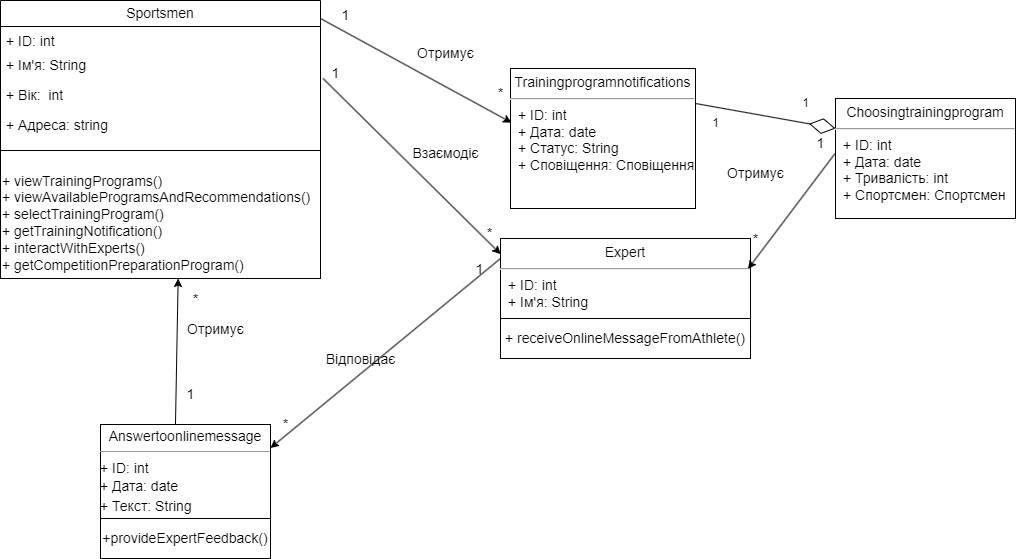

The diagram above was exported from draw.io. Its source (the exported page's mxGraphModel, read from the mxfile embedded in the PNG):
<mxGraphModel dx="1877" dy="574" grid="1" gridSize="10" guides="1" tooltips="1" connect="1" arrows="1" fold="1" page="1" pageScale="1" pageWidth="827" pageHeight="1169" math="0" shadow="0">
  <root>
    <mxCell id="0" />
    <mxCell id="1" parent="0" />
    <mxCell id="0k0r966J7VI7oezdHhZW-1" value="&lt;span style=&quot;font-size: 14px;&quot;&gt;Sportsmen&lt;/span&gt;" style="swimlane;fontStyle=0;childLayout=stackLayout;horizontal=1;startSize=26;fillColor=none;horizontalStack=0;resizeParent=1;resizeParentMax=0;resizeLast=0;collapsible=1;marginBottom=0;whiteSpace=wrap;html=1;" parent="1" vertex="1">
      <mxGeometry x="-90" y="82" width="320" height="150" as="geometry">
        <mxRectangle x="80" y="80" width="100" height="30" as="alternateBounds" />
      </mxGeometry>
    </mxCell>
    <mxCell id="Db2EKCp_gA9bSXpN65p6-2" value="&lt;font style=&quot;font-size: 14px;&quot;&gt;+ ID: int&lt;/font&gt;" style="text;strokeColor=none;fillColor=none;align=left;verticalAlign=top;spacingLeft=4;spacingRight=4;overflow=hidden;rotatable=0;points=[[0,0.5],[1,0.5]];portConstraint=eastwest;whiteSpace=wrap;html=1;" vertex="1" parent="0k0r966J7VI7oezdHhZW-1">
      <mxGeometry y="26" width="320" height="24" as="geometry" />
    </mxCell>
    <mxCell id="0k0r966J7VI7oezdHhZW-2" value="&lt;font style=&quot;font-size: 14px;&quot;&gt;+ Ім'я: String&lt;/font&gt;" style="text;strokeColor=none;fillColor=none;align=left;verticalAlign=top;spacingLeft=4;spacingRight=4;overflow=hidden;rotatable=0;points=[[0,0.5],[1,0.5]];portConstraint=eastwest;whiteSpace=wrap;html=1;" parent="0k0r966J7VI7oezdHhZW-1" vertex="1">
      <mxGeometry y="50" width="320" height="30" as="geometry" />
    </mxCell>
    <mxCell id="0k0r966J7VI7oezdHhZW-3" value="&lt;font style=&quot;font-size: 14px;&quot;&gt;+ Вік:&amp;nbsp; int&lt;/font&gt;" style="text;strokeColor=none;fillColor=none;align=left;verticalAlign=top;spacingLeft=4;spacingRight=4;overflow=hidden;rotatable=0;points=[[0,0.5],[1,0.5]];portConstraint=eastwest;whiteSpace=wrap;html=1;" parent="0k0r966J7VI7oezdHhZW-1" vertex="1">
      <mxGeometry y="80" width="320" height="30" as="geometry" />
    </mxCell>
    <mxCell id="0k0r966J7VI7oezdHhZW-4" value="&lt;font style=&quot;font-size: 14px;&quot;&gt;+ Адреса: string&lt;/font&gt;" style="text;strokeColor=none;fillColor=none;align=left;verticalAlign=top;spacingLeft=4;spacingRight=4;overflow=hidden;rotatable=0;points=[[0,0.5],[1,0.5]];portConstraint=eastwest;whiteSpace=wrap;html=1;" parent="0k0r966J7VI7oezdHhZW-1" vertex="1">
      <mxGeometry y="110" width="320" height="40" as="geometry" />
    </mxCell>
    <mxCell id="0k0r966J7VI7oezdHhZW-11" value="&lt;p style=&quot;margin: 6px 0px 0px; text-align: center; font-size: 14px;&quot;&gt;&lt;font style=&quot;font-size: 14px;&quot;&gt;Choosingtrainingprogram&lt;/font&gt;&lt;/p&gt;&lt;hr style=&quot;font-size: 14px;&quot;&gt;&lt;p style=&quot;margin: 0px 0px 0px 8px; font-size: 14px;&quot;&gt;&lt;font style=&quot;font-size: 14px;&quot;&gt;+ ID: int&lt;/font&gt;&lt;/p&gt;&lt;p style=&quot;margin: 0px 0px 0px 8px; font-size: 14px;&quot;&gt;&lt;font style=&quot;font-size: 14px;&quot;&gt;+ Дата: date&lt;br&gt;+ Тривалість: int&lt;/font&gt;&lt;/p&gt;&lt;p style=&quot;margin: 0px 0px 0px 8px; font-size: 14px;&quot;&gt;&lt;font style=&quot;font-size: 14px;&quot;&gt;+ Спортсмен: Спортсмен&lt;/font&gt;&lt;/p&gt;" style="align=left;overflow=fill;html=1;dropTarget=0;whiteSpace=wrap;" parent="1" vertex="1">
      <mxGeometry x="745" y="180" width="180" height="120" as="geometry" />
    </mxCell>
    <mxCell id="0k0r966J7VI7oezdHhZW-19" value="1" style="text;html=1;align=center;verticalAlign=middle;resizable=0;points=[];autosize=1;strokeColor=none;fillColor=none;" parent="1" vertex="1">
      <mxGeometry x="610" y="190" width="30" height="30" as="geometry" />
    </mxCell>
    <mxCell id="0k0r966J7VI7oezdHhZW-20" value="1" style="text;html=1;align=center;verticalAlign=middle;resizable=0;points=[];autosize=1;strokeColor=none;fillColor=none;" parent="1" vertex="1">
      <mxGeometry x="700" y="170" width="30" height="30" as="geometry" />
    </mxCell>
    <mxCell id="0k0r966J7VI7oezdHhZW-21" value="&lt;p style=&quot;margin: 6px 0px 0px; text-align: center; font-size: 14px;&quot;&gt;&lt;font style=&quot;font-size: 14px;&quot;&gt;Trainingprogramnotifications&lt;/font&gt;&lt;/p&gt;&lt;hr style=&quot;font-size: 14px;&quot;&gt;&lt;p style=&quot;margin: 0px 0px 0px 8px; font-size: 14px;&quot;&gt;&lt;font style=&quot;font-size: 14px;&quot;&gt;+ ID: int&lt;br&gt;&lt;/font&gt;&lt;/p&gt;&lt;p style=&quot;margin: 0px 0px 0px 8px; font-size: 14px;&quot;&gt;&lt;font style=&quot;font-size: 14px;&quot;&gt;+ Дата: date&lt;br&gt;+ Статус: String&lt;/font&gt;&lt;/p&gt;&lt;p style=&quot;margin: 0px 0px 0px 8px; font-size: 14px;&quot;&gt;&lt;font style=&quot;font-size: 14px;&quot;&gt;+ Сповіщення: Сповіщення&lt;/font&gt;&lt;/p&gt;" style="align=left;overflow=fill;html=1;dropTarget=0;whiteSpace=wrap;" parent="1" vertex="1">
      <mxGeometry x="420" y="150" width="185" height="140" as="geometry" />
    </mxCell>
    <mxCell id="0k0r966J7VI7oezdHhZW-22" value="&lt;font style=&quot;font-size: 14px;&quot;&gt;1&lt;/font&gt;" style="text;html=1;align=center;verticalAlign=middle;resizable=0;points=[];autosize=1;strokeColor=none;fillColor=none;" parent="1" vertex="1">
      <mxGeometry x="240" y="82" width="30" height="30" as="geometry" />
    </mxCell>
    <mxCell id="0k0r966J7VI7oezdHhZW-24" value="&lt;font style=&quot;font-size: 14px;&quot;&gt;Отримує&lt;/font&gt;" style="text;html=1;align=center;verticalAlign=middle;resizable=0;points=[];autosize=1;strokeColor=none;fillColor=none;" parent="1" vertex="1">
      <mxGeometry x="315" y="120" width="80" height="30" as="geometry" />
    </mxCell>
    <mxCell id="0k0r966J7VI7oezdHhZW-25" value="&lt;font style=&quot;font-size: 14px;&quot;&gt;*&lt;/font&gt;" style="text;html=1;align=center;verticalAlign=middle;resizable=0;points=[];autosize=1;strokeColor=none;fillColor=none;" parent="1" vertex="1">
      <mxGeometry x="395" y="160" width="30" height="30" as="geometry" />
    </mxCell>
    <mxCell id="0k0r966J7VI7oezdHhZW-28" value="&lt;p style=&quot;margin: 6px 0px 0px; text-align: center; font-size: 14px;&quot;&gt;Expert&lt;/p&gt;&lt;hr style=&quot;font-size: 14px;&quot;&gt;&lt;p style=&quot;margin: 0px 0px 0px 8px; font-size: 14px;&quot;&gt;&lt;font style=&quot;font-size: 14px;&quot;&gt;+ ID: int&lt;/font&gt;&lt;/p&gt;&lt;p style=&quot;margin: 0px 0px 0px 8px; font-size: 14px;&quot;&gt;&lt;font style=&quot;font-size: 14px;&quot;&gt;+ Ім'я: String&lt;br&gt;&lt;/font&gt;&lt;/p&gt;&lt;p style=&quot;margin: 0px 0px 0px 8px; font-size: 14px;&quot;&gt;&lt;br&gt;&lt;/p&gt;" style="align=left;overflow=fill;html=1;dropTarget=0;whiteSpace=wrap;" parent="1" vertex="1">
      <mxGeometry x="410" y="320" width="250" height="80" as="geometry" />
    </mxCell>
    <mxCell id="0k0r966J7VI7oezdHhZW-36" value="&lt;font style=&quot;font-size: 14px;&quot;&gt;1&lt;/font&gt;" style="text;html=1;align=center;verticalAlign=middle;resizable=0;points=[];autosize=1;strokeColor=none;fillColor=none;" parent="1" vertex="1">
      <mxGeometry x="230" y="140" width="30" height="30" as="geometry" />
    </mxCell>
    <mxCell id="0k0r966J7VI7oezdHhZW-37" value="&lt;span style=&quot;font-size: 14px;&quot;&gt;Взаємодіє&lt;/span&gt;" style="text;html=1;align=center;verticalAlign=middle;resizable=0;points=[];autosize=1;strokeColor=none;fillColor=none;" parent="1" vertex="1">
      <mxGeometry x="310" y="220" width="90" height="30" as="geometry" />
    </mxCell>
    <mxCell id="0k0r966J7VI7oezdHhZW-38" value="&lt;font style=&quot;font-size: 14px;&quot;&gt;*&lt;/font&gt;" style="text;html=1;align=center;verticalAlign=middle;resizable=0;points=[];autosize=1;strokeColor=none;fillColor=none;" parent="1" vertex="1">
      <mxGeometry x="180" y="491" width="30" height="30" as="geometry" />
    </mxCell>
    <mxCell id="0k0r966J7VI7oezdHhZW-40" value="&lt;font style=&quot;font-size: 14px;&quot;&gt;Отримує&lt;/font&gt;" style="text;html=1;align=center;verticalAlign=middle;resizable=0;points=[];autosize=1;strokeColor=none;fillColor=none;" parent="1" vertex="1">
      <mxGeometry x="625" y="240" width="80" height="30" as="geometry" />
    </mxCell>
    <mxCell id="0k0r966J7VI7oezdHhZW-42" value="" style="endArrow=diamondThin;endFill=0;endSize=24;html=1;rounded=0;exitX=1;exitY=0.25;exitDx=0;exitDy=0;entryX=0;entryY=0.25;entryDx=0;entryDy=0;" parent="1" edge="1" target="0k0r966J7VI7oezdHhZW-11" source="0k0r966J7VI7oezdHhZW-21">
      <mxGeometry width="160" relative="1" as="geometry">
        <mxPoint x="584" y="135.34925003177833" as="sourcePoint" />
        <mxPoint x="750.01" y="201.04" as="targetPoint" />
      </mxGeometry>
    </mxCell>
    <mxCell id="0k0r966J7VI7oezdHhZW-41" value="&lt;font style=&quot;font-size: 14px;&quot;&gt;1&lt;/font&gt;" style="text;html=1;align=center;verticalAlign=middle;resizable=0;points=[];autosize=1;strokeColor=none;fillColor=none;" parent="1" vertex="1">
      <mxGeometry x="715" y="210" width="30" height="30" as="geometry" />
    </mxCell>
    <mxCell id="0k0r966J7VI7oezdHhZW-44" value="&lt;p style=&quot;margin:0px;margin-top:4px;text-align:center;&quot;&gt;&lt;span style=&quot;font-size: 14px;&quot;&gt;Answertoonlinemessage&lt;/span&gt;&lt;/p&gt;&lt;hr size=&quot;1&quot;&gt;&lt;div style=&quot;height:2px;&quot;&gt;&amp;nbsp;&lt;/div&gt;&lt;div style=&quot;height:2px;&quot;&gt;&lt;font style=&quot;font-size: 14px;&quot;&gt;+ ID: int&lt;/font&gt;&lt;/div&gt;&lt;div style=&quot;height:2px;&quot;&gt;&lt;font style=&quot;font-size: 14px;&quot;&gt;&lt;br&gt;&lt;/font&gt;&lt;/div&gt;&lt;div style=&quot;height:2px;&quot;&gt;&lt;font style=&quot;font-size: 14px;&quot;&gt;&lt;br&gt;&lt;/font&gt;&lt;/div&gt;&lt;div style=&quot;height:2px;&quot;&gt;&lt;font style=&quot;font-size: 14px;&quot;&gt;&lt;br&gt;&lt;/font&gt;&lt;/div&gt;&lt;div style=&quot;height:2px;&quot;&gt;&lt;br&gt;&lt;/div&gt;&lt;div style=&quot;height:2px;&quot;&gt;&lt;br&gt;&lt;/div&gt;&lt;div style=&quot;height:2px;&quot;&gt;&lt;font style=&quot;font-size: 14px;&quot;&gt;&lt;br&gt;&lt;/font&gt;&lt;/div&gt;&lt;div style=&quot;height:2px;&quot;&gt;&lt;font style=&quot;font-size: 14px;&quot;&gt;&lt;br&gt;&lt;/font&gt;&lt;/div&gt;&lt;div style=&quot;height:2px;&quot;&gt;&lt;font style=&quot;font-size: 14px;&quot;&gt;&lt;br&gt;&lt;/font&gt;&lt;/div&gt;&lt;div style=&quot;height:2px;&quot;&gt;&lt;font style=&quot;font-size: 14px;&quot;&gt;+ Дата: date&lt;/font&gt;&lt;/div&gt;&lt;div style=&quot;height:2px;&quot;&gt;&lt;font style=&quot;font-size: 14px;&quot;&gt;&lt;br&gt;&lt;/font&gt;&lt;/div&gt;&lt;div style=&quot;height:2px;&quot;&gt;&lt;font style=&quot;font-size: 14px;&quot;&gt;&lt;br&gt;&lt;/font&gt;&lt;/div&gt;&lt;div style=&quot;height:2px;&quot;&gt;&lt;font style=&quot;font-size: 14px;&quot;&gt;&lt;br&gt;&lt;/font&gt;&lt;/div&gt;&lt;div style=&quot;height:2px;&quot;&gt;&lt;font style=&quot;font-size: 14px;&quot;&gt;&lt;br&gt;&lt;/font&gt;&lt;/div&gt;&lt;div style=&quot;height:2px;&quot;&gt;&lt;font style=&quot;font-size: 14px;&quot;&gt;&lt;br&gt;&lt;/font&gt;&lt;/div&gt;&lt;div style=&quot;height:2px;&quot;&gt;&lt;font style=&quot;font-size: 14px;&quot;&gt;&lt;br&gt;&lt;/font&gt;&lt;/div&gt;&lt;div style=&quot;height:2px;&quot;&gt;&lt;font style=&quot;font-size: 14px;&quot;&gt;&lt;br&gt;&lt;/font&gt;&lt;/div&gt;&lt;div style=&quot;height:2px;&quot;&gt;&lt;font style=&quot;font-size: 14px;&quot;&gt;&lt;br&gt;&lt;/font&gt;&lt;/div&gt;&lt;div style=&quot;height:2px;&quot;&gt;&lt;font style=&quot;font-size: 14px;&quot;&gt;&lt;br&gt;&lt;/font&gt;&lt;/div&gt;&lt;div style=&quot;height:2px;&quot;&gt;&lt;font style=&quot;font-size: 14px;&quot;&gt;+ Текст: String&lt;/font&gt;&lt;/div&gt;&lt;div style=&quot;height:2px;&quot;&gt;&lt;font style=&quot;font-size: 14px;&quot;&gt;&lt;br&gt;&lt;/font&gt;&lt;/div&gt;&lt;div style=&quot;height:2px;&quot;&gt;&lt;font style=&quot;font-size: 14px;&quot;&gt;&lt;br&gt;&lt;/font&gt;&lt;/div&gt;&lt;div style=&quot;height:2px;&quot;&gt;&lt;font style=&quot;font-size: 14px;&quot;&gt;&lt;br&gt;&lt;/font&gt;&lt;/div&gt;&lt;div style=&quot;height:2px;&quot;&gt;&lt;font style=&quot;font-size: 14px;&quot;&gt;&lt;br&gt;&lt;/font&gt;&lt;/div&gt;&lt;div style=&quot;height:2px;&quot;&gt;&lt;font style=&quot;font-size: 14px;&quot;&gt;&lt;br&gt;&lt;/font&gt;&lt;/div&gt;&lt;div style=&quot;height:2px;&quot;&gt;&lt;font style=&quot;font-size: 14px;&quot;&gt;&lt;br&gt;&lt;/font&gt;&lt;/div&gt;&lt;div style=&quot;height:2px;&quot;&gt;&lt;font style=&quot;font-size: 14px;&quot;&gt;&lt;br&gt;&lt;/font&gt;&lt;/div&gt;&lt;div style=&quot;height:2px;&quot;&gt;&lt;br&gt;&lt;/div&gt;" style="verticalAlign=top;align=left;overflow=fill;fontSize=12;fontFamily=Helvetica;html=1;whiteSpace=wrap;" parent="1" vertex="1">
      <mxGeometry x="10" y="506" width="170" height="94" as="geometry" />
    </mxCell>
    <mxCell id="0k0r966J7VI7oezdHhZW-46" value="&lt;font style=&quot;font-size: 14px;&quot;&gt;*&lt;/font&gt;" style="text;html=1;align=center;verticalAlign=middle;resizable=0;points=[];autosize=1;strokeColor=none;fillColor=none;" parent="1" vertex="1">
      <mxGeometry x="384" y="300" width="30" height="30" as="geometry" />
    </mxCell>
    <mxCell id="0k0r966J7VI7oezdHhZW-48" value="&lt;font style=&quot;font-size: 14px;&quot;&gt;1&lt;/font&gt;" style="text;html=1;align=center;verticalAlign=middle;resizable=0;points=[];autosize=1;strokeColor=none;fillColor=none;" parent="1" vertex="1">
      <mxGeometry x="373.5" y="336" width="30" height="30" as="geometry" />
    </mxCell>
    <mxCell id="0k0r966J7VI7oezdHhZW-49" value="&lt;font style=&quot;font-size: 14px;&quot;&gt;Відповідає&lt;/font&gt;" style="text;html=1;align=center;verticalAlign=middle;resizable=0;points=[];autosize=1;strokeColor=none;fillColor=none;" parent="1" vertex="1">
      <mxGeometry x="225" y="426" width="90" height="30" as="geometry" />
    </mxCell>
    <mxCell id="0k0r966J7VI7oezdHhZW-51" value="&lt;font style=&quot;font-size: 14px;&quot;&gt;Отримує&lt;/font&gt;" style="text;html=1;align=center;verticalAlign=middle;resizable=0;points=[];autosize=1;strokeColor=none;fillColor=none;" parent="1" vertex="1">
      <mxGeometry x="85" y="396" width="80" height="30" as="geometry" />
    </mxCell>
    <mxCell id="0k0r966J7VI7oezdHhZW-52" value="&lt;font style=&quot;font-size: 14px;&quot;&gt;1&lt;/font&gt;" style="text;html=1;align=center;verticalAlign=middle;resizable=0;points=[];autosize=1;strokeColor=none;fillColor=none;" parent="1" vertex="1">
      <mxGeometry x="85" y="461" width="30" height="30" as="geometry" />
    </mxCell>
    <mxCell id="0k0r966J7VI7oezdHhZW-53" value="&lt;font style=&quot;font-size: 14px;&quot;&gt;*&lt;/font&gt;" style="text;html=1;align=center;verticalAlign=middle;resizable=0;points=[];autosize=1;strokeColor=none;fillColor=none;" parent="1" vertex="1">
      <mxGeometry x="90" y="366" width="30" height="30" as="geometry" />
    </mxCell>
    <mxCell id="x_3dui9MWgq3ZP0mCH6x-2" value="" style="endArrow=classic;html=1;rounded=0;entryX=0.006;entryY=0.387;entryDx=0;entryDy=0;entryPerimeter=0;exitX=0;exitY=1;exitDx=0;exitDy=0;exitPerimeter=0;" parent="1" target="0k0r966J7VI7oezdHhZW-21" edge="1">
      <mxGeometry width="50" height="50" relative="1" as="geometry">
        <mxPoint x="230" y="100" as="sourcePoint" />
        <mxPoint x="280" y="50" as="targetPoint" />
      </mxGeometry>
    </mxCell>
    <mxCell id="x_3dui9MWgq3ZP0mCH6x-3" value="" style="endArrow=classic;html=1;rounded=0;entryX=0.873;entryY=1.187;entryDx=0;entryDy=0;exitX=1.017;exitY=0.733;exitDx=0;exitDy=0;exitPerimeter=0;entryPerimeter=0;" parent="1" target="0k0r966J7VI7oezdHhZW-46" edge="1">
      <mxGeometry width="50" height="50" relative="1" as="geometry">
        <mxPoint x="232.54999999999995" y="160" as="sourcePoint" />
        <mxPoint x="415" y="341.01" as="targetPoint" />
      </mxGeometry>
    </mxCell>
    <mxCell id="x_3dui9MWgq3ZP0mCH6x-4" value="" style="endArrow=classic;html=1;rounded=0;entryX=1;entryY=0.25;entryDx=0;entryDy=0;exitX=0;exitY=0.25;exitDx=0;exitDy=0;" parent="1" source="0k0r966J7VI7oezdHhZW-28" target="0k0r966J7VI7oezdHhZW-44" edge="1">
      <mxGeometry width="50" height="50" relative="1" as="geometry">
        <mxPoint x="410" y="370" as="sourcePoint" />
        <mxPoint x="500" y="396" as="targetPoint" />
      </mxGeometry>
    </mxCell>
    <mxCell id="x_3dui9MWgq3ZP0mCH6x-5" value="" style="endArrow=classic;html=1;rounded=0;entryX=0.451;entryY=1.05;entryDx=0;entryDy=0;entryPerimeter=0;exitX=0.441;exitY=0.002;exitDx=0;exitDy=0;exitPerimeter=0;" parent="1" source="0k0r966J7VI7oezdHhZW-44" edge="1">
      <mxGeometry width="50" height="50" relative="1" as="geometry">
        <mxPoint x="88" y="486" as="sourcePoint" />
        <mxPoint x="87.65000000000009" y="360" as="targetPoint" />
      </mxGeometry>
    </mxCell>
    <mxCell id="x_3dui9MWgq3ZP0mCH6x-7" value="" style="endArrow=classic;html=1;rounded=0;exitX=0.98;exitY=0.84;exitDx=0;exitDy=0;exitPerimeter=0;entryX=0.99;entryY=0.38;entryDx=0;entryDy=0;entryPerimeter=0;" parent="1" source="0k0r966J7VI7oezdHhZW-41" target="0k0r966J7VI7oezdHhZW-28" edge="1">
      <mxGeometry width="50" height="50" relative="1" as="geometry">
        <mxPoint x="744" y="225" as="sourcePoint" />
        <mxPoint x="595" y="350" as="targetPoint" />
      </mxGeometry>
    </mxCell>
    <mxCell id="0k0r966J7VI7oezdHhZW-43" value="&lt;font style=&quot;font-size: 14px;&quot;&gt;*&lt;/font&gt;" style="text;html=1;align=center;verticalAlign=middle;resizable=0;points=[];autosize=1;strokeColor=none;fillColor=none;" parent="1" vertex="1">
      <mxGeometry x="650" y="306" width="30" height="30" as="geometry" />
    </mxCell>
    <mxCell id="Db2EKCp_gA9bSXpN65p6-21" value="&lt;font style=&quot;font-size: 14px;&quot;&gt;&lt;br&gt;+ viewTrainingPrograms()&lt;br&gt;+ viewAvailableProgramsAndRecommendations()&lt;br&gt;+&amp;nbsp;selectTrainingProgram()&lt;br&gt;+&amp;nbsp;getTrainingNotification()&lt;br&gt;+&amp;nbsp;interactWithExperts()&lt;br&gt;+&amp;nbsp;getCompetitionPreparationProgram()&lt;br&gt;&lt;/font&gt;" style="rounded=0;whiteSpace=wrap;html=1;align=left;" vertex="1" parent="1">
      <mxGeometry x="-90" y="232" width="320" height="128" as="geometry" />
    </mxCell>
    <mxCell id="Db2EKCp_gA9bSXpN65p6-22" value="&lt;font style=&quot;font-size: 14px;&quot;&gt;+ receiveOnlineMessageFromAthlete()&lt;/font&gt;" style="rounded=0;whiteSpace=wrap;html=1;" vertex="1" parent="1">
      <mxGeometry x="410" y="400" width="250" height="40" as="geometry" />
    </mxCell>
    <mxCell id="Db2EKCp_gA9bSXpN65p6-23" value="&lt;font style=&quot;font-size: 14px;&quot;&gt;+provideExpertFeedback()&lt;/font&gt;" style="rounded=0;whiteSpace=wrap;html=1;" vertex="1" parent="1">
      <mxGeometry x="10" y="600" width="170" height="40" as="geometry" />
    </mxCell>
  </root>
</mxGraphModel>